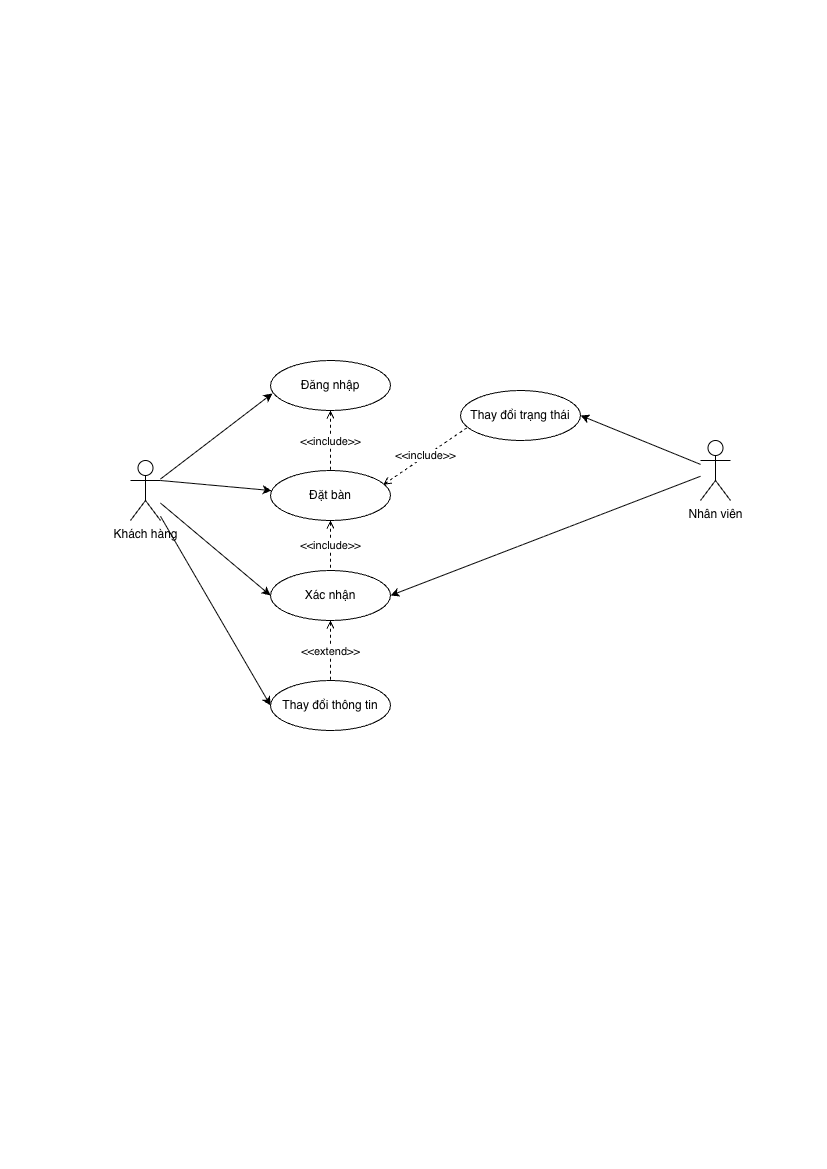

The diagram above was exported from draw.io. Its source (the exported page's mxGraphModel, read from the mxfile embedded in the PNG):
<mxGraphModel dx="925" dy="744" grid="1" gridSize="10" guides="1" tooltips="1" connect="1" arrows="1" fold="1" page="1" pageScale="1" pageWidth="827" pageHeight="1169" math="0" shadow="0">
  <root>
    <mxCell id="0" />
    <mxCell id="1" parent="0" />
    <mxCell id="RKJIt7xgbNmOHhq3sG8y-1" style="rounded=0;orthogonalLoop=1;jettySize=auto;html=1;exitX=1;exitY=0.3333333333333333;exitDx=0;exitDy=0;exitPerimeter=0;" edge="1" parent="1" source="RKJIt7xgbNmOHhq3sG8y-2" target="RKJIt7xgbNmOHhq3sG8y-3">
      <mxGeometry relative="1" as="geometry" />
    </mxCell>
    <mxCell id="RKJIt7xgbNmOHhq3sG8y-26" style="rounded=0;orthogonalLoop=1;jettySize=auto;html=1;entryX=0;entryY=0.5;entryDx=0;entryDy=0;" edge="1" parent="1" source="RKJIt7xgbNmOHhq3sG8y-2" target="RKJIt7xgbNmOHhq3sG8y-8">
      <mxGeometry relative="1" as="geometry" />
    </mxCell>
    <mxCell id="RKJIt7xgbNmOHhq3sG8y-27" style="rounded=0;orthogonalLoop=1;jettySize=auto;html=1;entryX=0;entryY=0.5;entryDx=0;entryDy=0;" edge="1" parent="1" source="RKJIt7xgbNmOHhq3sG8y-2" target="RKJIt7xgbNmOHhq3sG8y-4">
      <mxGeometry relative="1" as="geometry" />
    </mxCell>
    <mxCell id="RKJIt7xgbNmOHhq3sG8y-2" value="Khách hàng" style="shape=umlActor;verticalLabelPosition=bottom;verticalAlign=top;html=1;outlineConnect=0;" vertex="1" parent="1">
      <mxGeometry x="130" y="460" width="30" height="60" as="geometry" />
    </mxCell>
    <mxCell id="RKJIt7xgbNmOHhq3sG8y-3" value="Đặt bàn" style="ellipse;whiteSpace=wrap;html=1;" vertex="1" parent="1">
      <mxGeometry x="270" y="470" width="120" height="50" as="geometry" />
    </mxCell>
    <mxCell id="RKJIt7xgbNmOHhq3sG8y-4" value="Thay đổi thông tin" style="ellipse;whiteSpace=wrap;html=1;" vertex="1" parent="1">
      <mxGeometry x="270" y="680" width="120" height="50" as="geometry" />
    </mxCell>
    <mxCell id="RKJIt7xgbNmOHhq3sG8y-6" value="Thay đổi trạng thái" style="ellipse;whiteSpace=wrap;html=1;" vertex="1" parent="1">
      <mxGeometry x="460" y="390" width="120" height="50" as="geometry" />
    </mxCell>
    <mxCell id="RKJIt7xgbNmOHhq3sG8y-7" value="Đăng nhập" style="ellipse;whiteSpace=wrap;html=1;" vertex="1" parent="1">
      <mxGeometry x="270" y="360" width="120" height="50" as="geometry" />
    </mxCell>
    <mxCell id="RKJIt7xgbNmOHhq3sG8y-8" value="Xác nhận" style="ellipse;whiteSpace=wrap;html=1;" vertex="1" parent="1">
      <mxGeometry x="270" y="570" width="120" height="50" as="geometry" />
    </mxCell>
    <mxCell id="RKJIt7xgbNmOHhq3sG8y-10" style="rounded=0;orthogonalLoop=1;jettySize=auto;html=1;entryX=0.016;entryY=0.658;entryDx=0;entryDy=0;entryPerimeter=0;" edge="1" parent="1" source="RKJIt7xgbNmOHhq3sG8y-2" target="RKJIt7xgbNmOHhq3sG8y-7">
      <mxGeometry relative="1" as="geometry" />
    </mxCell>
    <mxCell id="RKJIt7xgbNmOHhq3sG8y-13" value="&amp;lt;&amp;lt;include&amp;gt;&amp;gt;" style="endArrow=none;endSize=12;dashed=1;html=1;exitX=0.939;exitY=0.285;exitDx=0;exitDy=0;entryX=0.062;entryY=0.732;entryDx=0;entryDy=0;endFill=0;startArrow=open;startFill=0;entryPerimeter=0;exitPerimeter=0;" edge="1" parent="1" source="RKJIt7xgbNmOHhq3sG8y-3" target="RKJIt7xgbNmOHhq3sG8y-6">
      <mxGeometry x="0.0071" width="160" relative="1" as="geometry">
        <mxPoint x="571" y="440" as="sourcePoint" />
        <mxPoint x="500" y="533" as="targetPoint" />
        <mxPoint as="offset" />
      </mxGeometry>
    </mxCell>
    <mxCell id="RKJIt7xgbNmOHhq3sG8y-14" value="&amp;lt;&amp;lt;include&amp;gt;&amp;gt;" style="endArrow=none;endSize=12;dashed=1;html=1;exitX=0.5;exitY=1;exitDx=0;exitDy=0;endFill=0;startArrow=open;startFill=0;entryX=0.5;entryY=0;entryDx=0;entryDy=0;" edge="1" parent="1" source="RKJIt7xgbNmOHhq3sG8y-7" target="RKJIt7xgbNmOHhq3sG8y-3">
      <mxGeometry x="0.0071" width="160" relative="1" as="geometry">
        <mxPoint x="501" y="450" as="sourcePoint" />
        <mxPoint x="410" y="470" as="targetPoint" />
        <mxPoint as="offset" />
      </mxGeometry>
    </mxCell>
    <mxCell id="RKJIt7xgbNmOHhq3sG8y-24" style="rounded=0;orthogonalLoop=1;jettySize=auto;html=1;entryX=1;entryY=0.5;entryDx=0;entryDy=0;" edge="1" parent="1" source="RKJIt7xgbNmOHhq3sG8y-19" target="RKJIt7xgbNmOHhq3sG8y-6">
      <mxGeometry relative="1" as="geometry" />
    </mxCell>
    <mxCell id="RKJIt7xgbNmOHhq3sG8y-25" style="rounded=0;orthogonalLoop=1;jettySize=auto;html=1;entryX=1;entryY=0.5;entryDx=0;entryDy=0;" edge="1" parent="1" source="RKJIt7xgbNmOHhq3sG8y-19" target="RKJIt7xgbNmOHhq3sG8y-8">
      <mxGeometry relative="1" as="geometry" />
    </mxCell>
    <mxCell id="RKJIt7xgbNmOHhq3sG8y-19" value="Nhân viên" style="shape=umlActor;verticalLabelPosition=bottom;verticalAlign=top;html=1;outlineConnect=0;" vertex="1" parent="1">
      <mxGeometry x="700" y="440" width="30" height="60" as="geometry" />
    </mxCell>
    <mxCell id="RKJIt7xgbNmOHhq3sG8y-21" value="&amp;lt;&amp;lt;include&amp;gt;&amp;gt;" style="endArrow=none;endSize=12;dashed=1;html=1;exitX=0.5;exitY=1;exitDx=0;exitDy=0;endFill=0;startArrow=open;startFill=0;entryX=0.5;entryY=0;entryDx=0;entryDy=0;" edge="1" parent="1" source="RKJIt7xgbNmOHhq3sG8y-3" target="RKJIt7xgbNmOHhq3sG8y-8">
      <mxGeometry x="0.0071" width="160" relative="1" as="geometry">
        <mxPoint x="395" y="580" as="sourcePoint" />
        <mxPoint x="330" y="669" as="targetPoint" />
        <mxPoint as="offset" />
      </mxGeometry>
    </mxCell>
    <mxCell id="RKJIt7xgbNmOHhq3sG8y-23" value="&amp;lt;&amp;lt;extend&amp;gt;&amp;gt;" style="endArrow=none;endSize=12;dashed=1;html=1;exitX=0.5;exitY=1;exitDx=0;exitDy=0;entryX=0.5;entryY=0;entryDx=0;entryDy=0;endFill=0;startArrow=open;startFill=0;" edge="1" parent="1" source="RKJIt7xgbNmOHhq3sG8y-8" target="RKJIt7xgbNmOHhq3sG8y-4">
      <mxGeometry x="0.0071" width="160" relative="1" as="geometry">
        <mxPoint x="430" y="495" as="sourcePoint" />
        <mxPoint x="593" y="440" as="targetPoint" />
        <mxPoint as="offset" />
      </mxGeometry>
    </mxCell>
  </root>
</mxGraphModel>